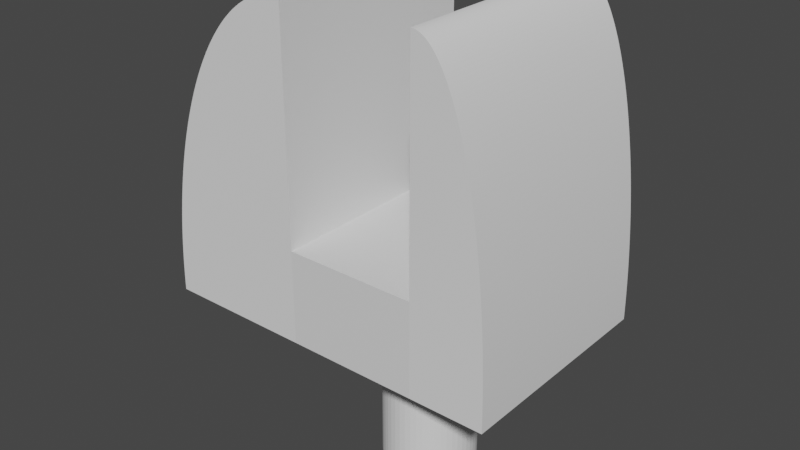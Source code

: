 # Source: wallbracket.blend  (saved by Blender 3.2.14; exported with 4.5.12 LTS)
import bpy
from mathutils import Matrix  # noqa: F401  (used for matrix-valued properties, if any)

bpy.ops.wm.read_factory_settings(use_empty=True)
scene = bpy.context.scene
scene.name = 'Scene'

# ---- collections
col_collection = bpy.data.collections.new('Collection'); scene.collection.children.link(col_collection)

# ---- materials (node trees are filled in below, after node groups)
mat_material = bpy.data.materials.new('Material')
mat_material.alpha_threshold = 0.0
mat_material.use_transparent_shadow = False
mat_material.line_color = (0.0, 0.0, 0.0, 1.0)

# ---- material node trees
mat_material.use_nodes = True; mat_material.node_tree.nodes.clear()
_N = mat_material.node_tree.nodes; _L = mat_material.node_tree.links
n0 = _N.new('ShaderNodeOutputMaterial'); n0.name = 'Material Output'; n0.location = (300, 300)
n1 = _N.new('ShaderNodeBsdfPrincipled'); n1.name = 'Principled BSDF'; n1.location = (10, 300)
n1.distribution = 'GGX'
n1.subsurface_method = 'RANDOM_WALK_SKIN'
n1.inputs[2].default_value = 0.4
n1.inputs[3].default_value = 1.45
n1.inputs[27].default_value = (0.0, 0.0, 0.0, 1.0)
n1.inputs[28].default_value = 1.0
_L.new(n1.outputs[0], n0.inputs[0])
n0.is_active_output = True

# ---- world
world_world = bpy.data.worlds.new('World'); scene.world = world_world
world_world.use_nodes = True; world_world.node_tree.nodes.clear()
_N = world_world.node_tree.nodes; _L = world_world.node_tree.links
n0 = _N.new('ShaderNodeOutputWorld'); n0.name = 'World Output'; n0.location = (300, 300)
n1 = _N.new('ShaderNodeBackground'); n1.name = 'Background'; n1.location = (10, 300)
n1.inputs[0].default_value = (0.05088, 0.05088, 0.05088, 1.0)
_L.new(n1.outputs[0], n0.inputs[0])
n0.is_active_output = True
world_world.color = (0.05088, 0.05088, 0.05088)
world_world.use_sun_shadow = False
world_world.sun_shadow_jitter_overblur = 0.0

# ---- meshes
me_cube = bpy.data.meshes.new('Cube')
me_cube.from_pydata([(-0.1725, -1.0, 0.2), (-0.1725, 1.0, 0.2), (-0.162, -1.0, 0.2), (-0.162, 1.0, 0.2), (-0.2859, -1.0, 0.2), (-0.2859, -1.0, -0.4), (-0.2859, 1.0, -0.4), (-0.2859, 1.0, 0.2), (0.4531, -1.0, 0.2), (0.4531, -1.0, -0.4), (0.4531, 1.0, -0.4), (0.4531, 1.0, 0.2)], [], [(8, 2, 0, 4, 5, 9), (5, 6, 10, 9), (11, 3, 2, 8), (1, 0, 2, 3), (7, 1, 3, 11, 10, 6), (0, 1, 7, 4), (6, 5, 4, 7), (11, 8, 9, 10)])
_uv = me_cube.uv_layers.new(name='UVMap')
_uv.uv.foreach_set('vector', [0.45, 0.8034, 0.45, 0.8803, 0.45, 0.8816, 0.45, 0.8957, 0.375, 0.8957, 0.375, 0.8034, 0.2293, 0.75, 0.2293, 0.5, 0.3216, 0.5, 0.3216, 0.75, 0.3726, 0.55, 0.1292, 0.55, 0.1292, 0.7, 0.3726, 0.7, 0.125, 0.55, 0.125, 0.7, 0.1292, 0.7, 0.1292, 0.55, 0.45, 0.3543, 0.45, 0.3684, 0.45, 0.3697, 0.45, 0.4466, 0.375, 0.4466, 0.375, 0.3543, 0.3542, 0.7, 0.3542, 0.55, 0.1298, 0.55, 0.1298, 0.7, 0.3882, 0.5179, 0.3882, 0.7321, 0.4276, 0.7321, 0.4276, 0.5179, 0.4576, 0.2321, 0.4576, 0.01786, 0.4135, 0.01786, 0.4135, 0.2321])
me_cube.materials.append(mat_material)
me_cube.use_remesh_preserve_volume = False
me_cube.use_remesh_preserve_attributes = False
me_cube.use_mirror_vertex_groups = False
me_cube.update()
me_cylinder = bpy.data.meshes.new('Cylinder')
me_cylinder.from_pydata([(0.0, 2.5, -4.0), (0.0, 2.5, 4.0), (0.3133, 2.48, -4.0), (0.3133, 2.48, 4.0), (0.6217, 2.421, -4.0), (0.6217, 2.421, 4.0), (0.9203, 2.324, -4.0), (0.9203, 2.324, 4.0), (1.204, 2.191, -4.0), (1.204, 2.191, 4.0), (1.469, 2.023, -4.0), (1.469, 2.023, 4.0), (1.711, 1.822, -4.0), (1.711, 1.822, 4.0), (1.926, 1.594, -4.0), (1.926, 1.594, 4.0), (2.111, 1.34, -4.0), (2.111, 1.34, 4.0), (2.262, 1.064, -4.0), (2.262, 1.064, 4.0), (2.378, 0.7725, -4.0), (2.378, 0.7725, 4.0), (2.456, 0.4685, -4.0), (2.456, 0.4685, 4.0), (2.495, 0.157, -4.0), (2.495, 0.157, 4.0), (2.495, -0.157, -4.0), (2.495, -0.157, 4.0), (2.456, -0.4685, -4.0), (2.456, -0.4685, 4.0), (2.378, -0.7725, -4.0), (2.378, -0.7725, 4.0), (2.262, -1.064, -4.0), (2.262, -1.064, 4.0), (2.111, -1.34, -4.0), (2.111, -1.34, 4.0), (1.926, -1.594, -4.0), (1.926, -1.594, 4.0), (1.711, -1.822, -4.0), (1.711, -1.822, 4.0), (1.469, -2.023, -4.0), (1.469, -2.023, 4.0), (1.204, -2.191, -4.0), (1.204, -2.191, 4.0), (0.9203, -2.324, -4.0), (0.9203, -2.324, 4.0), (0.6217, -2.421, -4.0), (0.6217, -2.421, 4.0), (0.3133, -2.48, -4.0), (0.3133, -2.48, 4.0), (-2.186e-07, -2.5, -4.0), (-2.186e-07, -2.5, 4.0), (-0.3133, -2.48, -4.0), (-0.3133, -2.48, 4.0), (-0.6217, -2.421, -4.0), (-0.6217, -2.421, 4.0), (-0.9203, -2.324, -4.0), (-0.9203, -2.324, 4.0), (-1.204, -2.191, -4.0), (-1.204, -2.191, 4.0), (-1.469, -2.023, -4.0), (-1.469, -2.023, 4.0), (-1.711, -1.822, -4.0), (-1.711, -1.822, 4.0), (-1.926, -1.594, -4.0), (-1.926, -1.594, 4.0), (-2.111, -1.34, -4.0), (-2.111, -1.34, 4.0), (-2.262, -1.064, -4.0), (-2.262, -1.064, 4.0), (-2.378, -0.7725, -4.0), (-2.378, -0.7725, 4.0), (-2.456, -0.4685, -4.0), (-2.456, -0.4685, 4.0), (-2.495, -0.157, -4.0), (-2.495, -0.157, 4.0), (-2.495, 0.157, -4.0), (-2.495, 0.157, 4.0), (-2.456, 0.4685, -4.0), (-2.456, 0.4685, 4.0), (-2.378, 0.7725, -4.0), (-2.378, 0.7725, 4.0), (-2.262, 1.064, -4.0), (-2.262, 1.064, 4.0), (-2.111, 1.34, -4.0), (-2.111, 1.34, 4.0), (-1.926, 1.594, -4.0), (-1.926, 1.594, 4.0), (-1.711, 1.822, -4.0), (-1.711, 1.822, 4.0), (-1.469, 2.023, -4.0), (-1.469, 2.023, 4.0), (-1.204, 2.191, -4.0), (-1.204, 2.191, 4.0), (-0.9203, 2.324, -4.0), (-0.9203, 2.324, 4.0), (-0.6217, 2.421, -4.0), (-0.6217, 2.421, 4.0), (-0.3133, 2.48, -4.0), (-0.3133, 2.48, 4.0)], [], [(0, 1, 3, 2), (2, 3, 5, 4), (4, 5, 7, 6), (6, 7, 9, 8), (8, 9, 11, 10), (10, 11, 13, 12), (12, 13, 15, 14), (14, 15, 17, 16), (16, 17, 19, 18), (18, 19, 21, 20), (20, 21, 23, 22), (22, 23, 25, 24), (24, 25, 27, 26), (26, 27, 29, 28), (28, 29, 31, 30), (30, 31, 33, 32), (32, 33, 35, 34), (34, 35, 37, 36), (36, 37, 39, 38), (38, 39, 41, 40), (40, 41, 43, 42), (42, 43, 45, 44), (44, 45, 47, 46), (46, 47, 49, 48), (48, 49, 51, 50), (50, 51, 53, 52), (52, 53, 55, 54), (54, 55, 57, 56), (56, 57, 59, 58), (58, 59, 61, 60), (60, 61, 63, 62), (62, 63, 65, 64), (64, 65, 67, 66), (66, 67, 69, 68), (68, 69, 71, 70), (70, 71, 73, 72), (72, 73, 75, 74), (74, 75, 77, 76), (76, 77, 79, 78), (78, 79, 81, 80), (80, 81, 83, 82), (82, 83, 85, 84), (84, 85, 87, 86), (86, 87, 89, 88), (88, 89, 91, 90), (90, 91, 93, 92), (92, 93, 95, 94), (94, 95, 97, 96), (3, 1, 99, 97, 95, 93, 91, 89, 87, 85, 83, 81, 79, 77, 75, 73, 71, 69, 67, 65, 63, 61, 59, 57, 55, 53, 51, 49, 47, 45, 43, 41, 39, 37, 35, 33, 31, 29, 27, 25, 23, 21, 19, 17, 15, 13, 11, 9, 7, 5), (96, 97, 99, 98), (98, 99, 1, 0), (0, 2, 4, 6, 8, 10, 12, 14, 16, 18, 20, 22, 24, 26, 28, 30, 32, 34, 36, 38, 40, 42, 44, 46, 48, 50, 52, 54, 56, 58, 60, 62, 64, 66, 68, 70, 72, 74, 76, 78, 80, 82, 84, 86, 88, 90, 92, 94, 96, 98)])
_uv = me_cylinder.uv_layers.new(name='UVMap')
_uv.uv.foreach_set('vector', [1.0, 0.5, 1.0, 1.0, 0.98, 1.0, 0.98, 0.5, 0.98, 0.5, 0.98, 1.0, 0.96, 1.0, 0.96, 0.5, 0.96, 0.5, 0.96, 1.0, 0.94, 1.0, 0.94, 0.5, 0.94, 0.5, 0.94, 1.0, 0.92, 1.0, 0.92, 0.5, 0.92, 0.5, 0.92, 1.0, 0.9, 1.0, 0.9, 0.5, 0.9, 0.5, 0.9, 1.0, 0.88, 1.0, 0.88, 0.5, 0.88, 0.5, 0.88, 1.0, 0.86, 1.0, 0.86, 0.5, 0.86, 0.5, 0.86, 1.0, 0.84, 1.0, 0.84, 0.5, 0.84, 0.5, 0.84, 1.0, 0.82, 1.0, 0.82, 0.5, 0.82, 0.5, 0.82, 1.0, 0.8, 1.0, 0.8, 0.5, 0.8, 0.5, 0.8, 1.0, 0.78, 1.0, 0.78, 0.5, 0.78, 0.5, 0.78, 1.0, 0.76, 1.0, 0.76, 0.5, 0.76, 0.5, 0.76, 1.0, 0.74, 1.0, 0.74, 0.5, 0.74, 0.5, 0.74, 1.0, 0.72, 1.0, 0.72, 0.5, 0.72, 0.5, 0.72, 1.0, 0.7, 1.0, 0.7, 0.5, 0.7, 0.5, 0.7, 1.0, 0.68, 1.0, 0.68, 0.5, 0.68, 0.5, 0.68, 1.0, 0.66, 1.0, 0.66, 0.5, 0.66, 0.5, 0.66, 1.0, 0.64, 1.0, 0.64, 0.5, 0.64, 0.5, 0.64, 1.0, 0.62, 1.0, 0.62, 0.5, 0.62, 0.5, 0.62, 1.0, 0.6, 1.0, 0.6, 0.5, 0.6, 0.5, 0.6, 1.0, 0.58, 1.0, 0.58, 0.5, 0.58, 0.5, 0.58, 1.0, 0.56, 1.0, 0.56, 0.5, 0.56, 0.5, 0.56, 1.0, 0.54, 1.0, 0.54, 0.5, 0.54, 0.5, 0.54, 1.0, 0.52, 1.0, 0.52, 0.5, 0.52, 0.5, 0.52, 1.0, 0.5, 1.0, 0.5, 0.5, 0.5, 0.5, 0.5, 1.0, 0.48, 1.0, 0.48, 0.5, 0.48, 0.5, 0.48, 1.0, 0.46, 1.0, 0.46, 0.5, 0.46, 0.5, 0.46, 1.0, 0.44, 1.0, 0.44, 0.5, 0.44, 0.5, 0.44, 1.0, 0.42, 1.0, 0.42, 0.5, 0.42, 0.5, 0.42, 1.0, 0.4, 1.0, 0.4, 0.5, 0.4, 0.5, 0.4, 1.0, 0.38, 1.0, 0.38, 0.5, 0.38, 0.5, 0.38, 1.0, 0.36, 1.0, 0.36, 0.5, 0.36, 0.5, 0.36, 1.0, 0.34, 1.0, 0.34, 0.5, 0.34, 0.5, 0.34, 1.0, 0.32, 1.0, 0.32, 0.5, 0.32, 0.5, 0.32, 1.0, 0.3, 1.0, 0.3, 0.5, 0.3, 0.5, 0.3, 1.0, 0.28, 1.0, 0.28, 0.5, 0.28, 0.5, 0.28, 1.0, 0.26, 1.0, 0.26, 0.5, 0.26, 0.5, 0.26, 1.0, 0.24, 1.0, 0.24, 0.5, 0.24, 0.5, 0.24, 1.0, 0.22, 1.0, 0.22, 0.5, 0.22, 0.5, 0.22, 1.0, 0.2, 1.0, 0.2, 0.5, 0.2, 0.5, 0.2, 1.0, 0.18, 1.0, 0.18, 0.5, 0.18, 0.5, 0.18, 1.0, 0.16, 1.0, 0.16, 0.5, 0.16, 0.5, 0.16, 1.0, 0.14, 1.0, 0.14, 0.5, 0.14, 0.5, 0.14, 1.0, 0.12, 1.0, 0.12, 0.5, 0.12, 0.5, 0.12, 1.0, 0.1, 1.0, 0.1, 0.5, 0.1, 0.5, 0.1, 1.0, 0.08, 1.0, 0.08, 0.5, 0.08, 0.5, 0.08, 1.0, 0.06, 1.0, 0.06, 0.5, 0.06, 0.5, 0.06, 1.0, 0.04, 1.0, 0.04, 0.5, 0.2801, 0.4881, 0.25, 0.49, 0.2199, 0.4881, 0.1903, 0.4825, 0.1617, 0.4731, 0.1344, 0.4603, 0.1089, 0.4442, 0.08571, 0.425, 0.06508, 0.403, 0.04736, 0.3786, 0.03284, 0.3522, 0.02175, 0.3242, 0.01425, 0.295, 0.01047, 0.2651, 0.01047, 0.2349, 0.01425, 0.205, 0.02175, 0.1758, 0.03284, 0.1478, 0.04736, 0.1214, 0.06508, 0.09702, 0.08571, 0.07505, 0.1089, 0.05584, 0.1344, 0.03969, 0.1617, 0.02685, 0.1903, 0.01754, 0.2199, 0.01189, 0.25, 0.01, 0.2801, 0.01189, 0.3097, 0.01754, 0.3383, 0.02685, 0.3656, 0.03969, 0.3911, 0.05584, 0.4143, 0.07505, 0.4349, 0.09702, 0.4526, 0.1214, 0.4672, 0.1478, 0.4783, 0.1758, 0.4857, 0.205, 0.4895, 0.2349, 0.4895, 0.2651, 0.4857, 0.295, 0.4783, 0.3242, 0.4672, 0.3522, 0.4526, 0.3786, 0.4349, 0.403, 0.4143, 0.425, 0.3911, 0.4442, 0.3656, 0.4603, 0.3383, 0.4731, 0.3097, 0.4825, 0.04, 0.5, 0.04, 1.0, 0.02, 1.0, 0.02, 0.5, 0.02, 0.5, 0.02, 1.0, 3.874e-07, 1.0, 3.874e-07, 0.5, 0.75, 0.49, 0.7801, 0.4881, 0.8097, 0.4825, 0.8383, 0.4731, 0.8656, 0.4603, 0.8911, 0.4442, 0.9143, 0.425, 0.9349, 0.403, 0.9526, 0.3786, 0.9672, 0.3522, 0.9783, 0.3242, 0.9857, 0.295, 0.9895, 0.2651, 0.9895, 0.2349, 0.9857, 0.205, 0.9783, 0.1758, 0.9672, 0.1478, 0.9526, 0.1214, 0.9349, 0.09702, 0.9143, 0.07505, 0.8911, 0.05584, 0.8656, 0.03969, 0.8383, 0.02685, 0.8097, 0.01754, 0.7801, 0.01189, 0.75, 0.01, 0.7199, 0.01189, 0.6903, 0.01754, 0.6617, 0.02685, 0.6344, 0.03969, 0.6089, 0.05584, 0.5857, 0.07505, 0.5651, 0.09702, 0.5474, 0.1214, 0.5328, 0.1478, 0.5217, 0.1758, 0.5143, 0.205, 0.5105, 0.2349, 0.5105, 0.2651, 0.5143, 0.295, 0.5217, 0.3242, 0.5328, 0.3522, 0.5474, 0.3786, 0.5651, 0.403, 0.5857, 0.425, 0.6089, 0.4442, 0.6344, 0.4603, 0.6617, 0.4731, 0.6903, 0.4825, 0.7199, 0.4881])
me_cylinder.use_remesh_fix_poles = True
me_cylinder.use_remesh_preserve_attributes = False
me_cylinder.update()
me_cube_003 = bpy.data.meshes.new('Cube.003')
me_cube_003.from_pydata([(-1.0, -1.0, -1.0), (-1.0, 1.0, -1.0), (1.0, -1.0, -1.0), (1.0, -1.0, 1.0), (1.0, 1.0, -1.0), (1.0, 1.0, 1.0), (1.0, -1.0, 1.0), (-1.0, -1.0, -1.0), (0.9476, -1.0, 0.9993), (0.8953, -1.0, 0.9973), (0.8431, -1.0, 0.9938), (0.7909, -1.0, 0.989), (0.7389, -1.0, 0.9829), (0.6871, -1.0, 0.9754), (0.6355, -1.0, 0.9665), (0.5842, -1.0, 0.9563), (0.5331, -1.0, 0.9447), (0.4824, -1.0, 0.9319), (0.432, -1.0, 0.9176), (0.382, -1.0, 0.9021), (0.3324, -1.0, 0.8853), (0.2833, -1.0, 0.8672), (0.2346, -1.0, 0.8478), (0.1865, -1.0, 0.8271), (0.139, -1.0, 0.8052), (0.09202, -1.0, 0.782), (0.04568, -1.0, 0.7576), (0.0, -1.0, 0.7321), (-0.045, -1.0, 0.7053), (-0.08928, -1.0, 0.6773), (-0.1328, -1.0, 0.6483), (-0.1756, -1.0, 0.618), (-0.2175, -1.0, 0.5867), (-0.2586, -1.0, 0.5543), (-0.2989, -1.0, 0.5208), (-0.3383, -1.0, 0.4863), (-0.3767, -1.0, 0.4507), (-0.4142, -1.0, 0.4142), (-0.4507, -1.0, 0.3767), (-0.4863, -1.0, 0.3383), (-0.5208, -1.0, 0.2989), (-0.5543, -1.0, 0.2586), (-0.5867, -1.0, 0.2175), (-0.618, -1.0, 0.1756), (-0.6483, -1.0, 0.1328), (-0.6773, -1.0, 0.08928), (-0.7053, -1.0, 0.045), (-0.7321, -1.0, 0.0), (-0.7576, -1.0, -0.04568), (-0.782, -1.0, -0.09202), (-0.8052, -1.0, -0.139), (-0.8271, -1.0, -0.1865), (-0.8478, -1.0, -0.2346), (-0.8672, -1.0, -0.2833), (-0.8853, -1.0, -0.3324), (-0.9021, -1.0, -0.382), (-0.9176, -1.0, -0.432), (-0.9319, -1.0, -0.4824), (-0.9447, -1.0, -0.5331), (-0.9563, -1.0, -0.5842), (-0.9665, -1.0, -0.6355), (-0.9754, -1.0, -0.6871), (-0.9829, -1.0, -0.7389), (-0.989, -1.0, -0.7909), (-0.9938, -1.0, -0.8431), (-0.9973, -1.0, -0.8953), (-0.9993, -1.0, -0.9476), (-1.0, 1.0, -1.0), (1.0, 1.0, 1.0), (-0.9993, 1.0, -0.9476), (-0.9973, 1.0, -0.8953), (-0.9938, 1.0, -0.8431), (-0.989, 1.0, -0.7909), (-0.9829, 1.0, -0.7389), (-0.9754, 1.0, -0.6871), (-0.9665, 1.0, -0.6355), (-0.9563, 1.0, -0.5842), (-0.9447, 1.0, -0.5331), (-0.9319, 1.0, -0.4824), (-0.9176, 1.0, -0.432), (-0.9021, 1.0, -0.382), (-0.8853, 1.0, -0.3324), (-0.8672, 1.0, -0.2833), (-0.8478, 1.0, -0.2346), (-0.8271, 1.0, -0.1865), (-0.8052, 1.0, -0.139), (-0.782, 1.0, -0.09202), (-0.7576, 1.0, -0.04568), (-0.7321, 1.0, 0.0), (-0.7053, 1.0, 0.045), (-0.6773, 1.0, 0.08928), (-0.6483, 1.0, 0.1328), (-0.618, 1.0, 0.1756), (-0.5867, 1.0, 0.2175), (-0.5543, 1.0, 0.2586), (-0.5208, 1.0, 0.2989), (-0.4863, 1.0, 0.3383), (-0.4507, 1.0, 0.3767), (-0.4142, 1.0, 0.4142), (-0.3767, 1.0, 0.4507), (-0.3383, 1.0, 0.4863), (-0.2989, 1.0, 0.5208), (-0.2586, 1.0, 0.5543), (-0.2175, 1.0, 0.5867), (-0.1756, 1.0, 0.618), (-0.1328, 1.0, 0.6483), (-0.08928, 1.0, 0.6773), (-0.045, 1.0, 0.7053), (0.0, 1.0, 0.7321), (0.04568, 1.0, 0.7576), (0.09202, 1.0, 0.782), (0.139, 1.0, 0.8052), (0.1865, 1.0, 0.8271), (0.2346, 1.0, 0.8478), (0.2833, 1.0, 0.8672), (0.3324, 1.0, 0.8853), (0.382, 1.0, 0.9021), (0.432, 1.0, 0.9176), (0.4824, 1.0, 0.9319), (0.5331, 1.0, 0.9447), (0.5842, 1.0, 0.9563), (0.6355, 1.0, 0.9665), (0.6871, 1.0, 0.9754), (0.7389, 1.0, 0.9829), (0.7909, 1.0, 0.989), (0.8431, 1.0, 0.9938), (0.8953, 1.0, 0.9973), (0.9476, 1.0, 0.9993)], [], [(5, 68, 6, 3), (4, 5, 3, 2), (0, 7, 67, 1), (1, 4, 2, 0), (1, 67, 69, 70, 71, 72, 73, 74, 75, 76, 77, 78, 79, 80, 81, 82, 83, 84, 85, 86, 87, 88, 89, 90, 91, 92, 93, 94, 95, 96, 97, 98, 99, 100, 101, 102, 103, 104, 105, 106, 107, 108, 109, 110, 111, 112, 113, 114, 115, 116, 117, 118, 119, 120, 121, 122, 123, 124, 125, 126, 127, 68, 5, 4), (6, 68, 127, 8), (8, 127, 126, 9), (9, 126, 125, 10), (10, 125, 124, 11), (11, 124, 123, 12), (12, 123, 122, 13), (13, 122, 121, 14), (14, 121, 120, 15), (15, 120, 119, 16), (16, 119, 118, 17), (17, 118, 117, 18), (18, 117, 116, 19), (19, 116, 115, 20), (20, 115, 114, 21), (21, 114, 113, 22), (22, 113, 112, 23), (23, 112, 111, 24), (24, 111, 110, 25), (25, 110, 109, 26), (26, 109, 108, 27), (27, 108, 107, 28), (28, 107, 106, 29), (29, 106, 105, 30), (30, 105, 104, 31), (31, 104, 103, 32), (32, 103, 102, 33), (33, 102, 101, 34), (34, 101, 100, 35), (35, 100, 99, 36), (36, 99, 98, 37), (37, 98, 97, 38), (38, 97, 96, 39), (39, 96, 95, 40), (40, 95, 94, 41), (41, 94, 93, 42), (42, 93, 92, 43), (43, 92, 91, 44), (44, 91, 90, 45), (45, 90, 89, 46), (46, 89, 88, 47), (47, 88, 87, 48), (48, 87, 86, 49), (49, 86, 85, 50), (50, 85, 84, 51), (51, 84, 83, 52), (52, 83, 82, 53), (53, 82, 81, 54), (54, 81, 80, 55), (55, 80, 79, 56), (56, 79, 78, 57), (57, 78, 77, 58), (58, 77, 76, 59), (59, 76, 75, 60), (60, 75, 74, 61), (61, 74, 73, 62), (62, 73, 72, 63), (63, 72, 71, 64), (64, 71, 70, 65), (65, 70, 69, 66), (66, 69, 67, 7), (2, 3, 6, 8, 9, 10, 11, 12, 13, 14, 15, 16, 17, 18, 19, 20, 21, 22, 23, 24, 25, 26, 27, 28, 29, 30, 31, 32, 33, 34, 35, 36, 37, 38, 39, 40, 41, 42, 43, 44, 45, 46, 47, 48, 49, 50, 51, 52, 53, 54, 55, 56, 57, 58, 59, 60, 61, 62, 63, 64, 65, 66, 7, 0)])
_uv = me_cube_003.uv_layers.new(name='UVMap')
_uv.uv.foreach_set('vector', [0.625, 0.5, 0.625, 0.5, 0.625, 0.75, 0.625, 0.75, 0.375, 0.5, 0.625, 0.5, 0.625, 0.75, 0.375, 0.75, 0.375, 0.0, 0.375, 0.0, 0.375, 0.25, 0.375, 0.25, 0.125, 0.5, 0.375, 0.5, 0.375, 0.75, 0.125, 0.75, 0.375, 0.25, 0.375, 0.25, 0.3815, 0.2501, 0.3881, 0.2503, 0.3946, 0.2508, 0.4011, 0.2514, 0.4076, 0.2521, 0.4141, 0.2531, 0.4206, 0.2542, 0.427, 0.2555, 0.4334, 0.2569, 0.4397, 0.2585, 0.446, 0.2603, 0.4523, 0.2622, 0.4585, 0.2643, 0.4646, 0.2666, 0.4707, 0.269, 0.4767, 0.2716, 0.4826, 0.2744, 0.4885, 0.2772, 0.4943, 0.2803, 0.5, 0.2835, 0.5056, 0.2868, 0.5112, 0.2903, 0.5166, 0.294, 0.5219, 0.2977, 0.5272, 0.3017, 0.5323, 0.3057, 0.5374, 0.3099, 0.5423, 0.3142, 0.5471, 0.3187, 0.5518, 0.3232, 0.5563, 0.3279, 0.5608, 0.3327, 0.5651, 0.3376, 0.5693, 0.3427, 0.5733, 0.3478, 0.5773, 0.3531, 0.581, 0.3584, 0.5847, 0.3638, 0.5882, 0.3694, 0.5915, 0.375, 0.5947, 0.3807, 0.5978, 0.3865, 0.6006, 0.3924, 0.6034, 0.3983, 0.606, 0.4043, 0.6084, 0.4104, 0.6107, 0.4165, 0.6128, 0.4227, 0.6147, 0.429, 0.6165, 0.4353, 0.6181, 0.4416, 0.6195, 0.448, 0.6208, 0.4544, 0.6219, 0.4609, 0.6229, 0.4674, 0.6236, 0.4739, 0.6242, 0.4804, 0.6247, 0.4869, 0.6249, 0.4935, 0.625, 0.5, 0.625, 0.5, 0.375, 0.5, 0.625, 0.75, 0.625, 0.5, 0.6315, 0.5, 0.6315, 0.75, 0.6315, 0.75, 0.6315, 0.5, 0.6381, 0.5, 0.6381, 0.75, 0.6381, 0.75, 0.6381, 0.5, 0.6446, 0.5, 0.6446, 0.75, 0.6446, 0.75, 0.6446, 0.5, 0.6511, 0.5, 0.6511, 0.75, 0.6511, 0.75, 0.6511, 0.5, 0.6576, 0.5, 0.6576, 0.75, 0.6576, 0.75, 0.6576, 0.5, 0.6641, 0.5, 0.6641, 0.75, 0.6641, 0.75, 0.6641, 0.5, 0.6706, 0.5, 0.6706, 0.75, 0.6706, 0.75, 0.6706, 0.5, 0.677, 0.5, 0.677, 0.75, 0.677, 0.75, 0.677, 0.5, 0.6834, 0.5, 0.6834, 0.75, 0.6834, 0.75, 0.6834, 0.5, 0.6897, 0.5, 0.6897, 0.75, 0.6897, 0.75, 0.6897, 0.5, 0.696, 0.5, 0.696, 0.75, 0.696, 0.75, 0.696, 0.5, 0.7023, 0.5, 0.7023, 0.75, 0.7023, 0.75, 0.7023, 0.5, 0.7085, 0.5, 0.7085, 0.75, 0.7085, 0.75, 0.7085, 0.5, 0.7146, 0.5, 0.7146, 0.75, 0.7146, 0.75, 0.7146, 0.5, 0.7207, 0.5, 0.7207, 0.75, 0.7207, 0.75, 0.7207, 0.5, 0.7267, 0.5, 0.7267, 0.75, 0.7267, 0.75, 0.7267, 0.5, 0.7326, 0.5, 0.7326, 0.75, 0.7326, 0.75, 0.7326, 0.5, 0.7385, 0.5, 0.7385, 0.75, 0.7385, 0.75, 0.7385, 0.5, 0.7443, 0.5, 0.7443, 0.75, 0.7443, 0.75, 0.7443, 0.5, 0.75, 0.5, 0.75, 0.75, 0.75, 0.75, 0.75, 0.5, 0.7556, 0.5, 0.7556, 0.75, 0.7556, 0.75, 0.7556, 0.5, 0.7612, 0.5, 0.7612, 0.75, 0.7612, 0.75, 0.7612, 0.5, 0.7666, 0.5, 0.7666, 0.75, 0.7666, 0.75, 0.7666, 0.5, 0.7719, 0.5, 0.7719, 0.75, 0.7719, 0.75, 0.7719, 0.5, 0.7772, 0.5, 0.7772, 0.75, 0.7772, 0.75, 0.7772, 0.5, 0.7823, 0.5, 0.7823, 0.75, 0.7823, 0.75, 0.7823, 0.5, 0.7874, 0.5, 0.7874, 0.75, 0.7874, 0.75, 0.7874, 0.5, 0.7923, 0.5, 0.7923, 0.75, 0.7923, 0.75, 0.7923, 0.5, 0.7971, 0.5, 0.7971, 0.75, 0.7971, 0.75, 0.7971, 0.5, 0.875, 0.5, 0.875, 0.75, 0.625, 0.0, 0.625, 0.25, 0.5471, 0.25, 0.5471, 0.0, 0.5471, 0.0, 0.5471, 0.25, 0.5423, 0.25, 0.5423, 0.0, 0.5423, 0.0, 0.5423, 0.25, 0.5374, 0.25, 0.5374, 0.0, 0.5374, 0.0, 0.5374, 0.25, 0.5323, 0.25, 0.5323, 0.0, 0.5323, 0.0, 0.5323, 0.25, 0.5272, 0.25, 0.5272, 0.0, 0.5272, 0.0, 0.5272, 0.25, 0.5219, 0.25, 0.5219, 0.0, 0.5219, 0.0, 0.5219, 0.25, 0.5166, 0.25, 0.5166, 0.0, 0.5166, 0.0, 0.5166, 0.25, 0.5112, 0.25, 0.5112, 0.0, 0.5112, 0.0, 0.5112, 0.25, 0.5056, 0.25, 0.5056, 0.0, 0.5056, 0.0, 0.5056, 0.25, 0.5, 0.25, 0.5, 0.0, 0.5, 0.0, 0.5, 0.25, 0.4943, 0.25, 0.4943, 0.0, 0.4943, 0.0, 0.4943, 0.25, 0.4885, 0.25, 0.4885, 0.0, 0.4885, 0.0, 0.4885, 0.25, 0.4826, 0.25, 0.4826, 0.0, 0.4826, 0.0, 0.4826, 0.25, 0.4767, 0.25, 0.4767, 0.0, 0.4767, 0.0, 0.4767, 0.25, 0.4707, 0.25, 0.4707, 0.0, 0.4707, 0.0, 0.4707, 0.25, 0.4646, 0.25, 0.4646, 0.0, 0.4646, 0.0, 0.4646, 0.25, 0.4585, 0.25, 0.4585, 0.0, 0.4585, 0.0, 0.4585, 0.25, 0.4523, 0.25, 0.4523, 0.0, 0.4523, 0.0, 0.4523, 0.25, 0.446, 0.25, 0.446, 0.0, 0.446, 0.0, 0.446, 0.25, 0.4397, 0.25, 0.4397, 0.0, 0.4397, 0.0, 0.4397, 0.25, 0.4334, 0.25, 0.4334, 0.0, 0.4334, 0.0, 0.4334, 0.25, 0.427, 0.25, 0.427, 0.0, 0.427, 0.0, 0.427, 0.25, 0.4206, 0.25, 0.4206, 0.0, 0.4206, 0.0, 0.4206, 0.25, 0.4141, 0.25, 0.4141, 0.0, 0.4141, 0.0, 0.4141, 0.25, 0.4076, 0.25, 0.4076, 0.0, 0.4076, 0.0, 0.4076, 0.25, 0.4011, 0.25, 0.4011, 0.0, 0.4011, 0.0, 0.4011, 0.25, 0.3946, 0.25, 0.3946, 0.0, 0.3946, 0.0, 0.3946, 0.25, 0.3881, 0.25, 0.3881, 0.0, 0.3881, 0.0, 0.3881, 0.25, 0.3815, 0.25, 0.3815, 0.0, 0.3815, 0.0, 0.3815, 0.25, 0.375, 0.25, 0.375, 0.0, 0.375, 0.75, 0.625, 0.75, 0.625, 0.75, 0.6249, 0.7565, 0.6247, 0.7631, 0.6242, 0.7696, 0.6236, 0.7761, 0.6229, 0.7826, 0.6219, 0.7891, 0.6208, 0.7956, 0.6195, 0.802, 0.6181, 0.8084, 0.6165, 0.8147, 0.6147, 0.821, 0.6128, 0.8273, 0.6107, 0.8335, 0.6084, 0.8396, 0.606, 0.8457, 0.6034, 0.8517, 0.6006, 0.8576, 0.5978, 0.8635, 0.5947, 0.8693, 0.5915, 0.875, 0.5882, 0.8806, 0.5847, 0.8862, 0.581, 0.8916, 0.5773, 0.8969, 0.5733, 0.9022, 0.5693, 0.9073, 0.5651, 0.9124, 0.5608, 0.9173, 0.5563, 0.9221, 0.5518, 0.9268, 0.5471, 0.9313, 0.5423, 0.9358, 0.5374, 0.9401, 0.5323, 0.9443, 0.5272, 0.9483, 0.5219, 0.9523, 0.5166, 0.956, 0.5112, 0.9597, 0.5056, 0.9632, 0.5, 0.9665, 0.4943, 0.9697, 0.4885, 0.9728, 0.4826, 0.9756, 0.4767, 0.9784, 0.4707, 0.981, 0.4646, 0.9834, 0.4585, 0.9857, 0.4523, 0.9878, 0.446, 0.9897, 0.4397, 0.9915, 0.4334, 0.9931, 0.427, 0.9945, 0.4206, 0.9958, 0.4141, 0.9969, 0.4076, 0.9979, 0.4011, 0.9986, 0.3946, 0.9992, 0.3881, 0.9997, 0.3815, 0.9999, 0.375, 1.0, 0.375, 1.0])
me_cube_003.update()
me_cube_005 = bpy.data.meshes.new('Cube.005')
me_cube_005.from_pydata([(-1.0, -1.0, -1.0), (-1.0, -1.0, 1.0), (-1.0, 1.0, -1.0), (-1.0, 1.0, 1.0), (1.0, -1.0, -1.0), (1.0, 1.0, -1.0), (1.0, -1.0, -1.0), (-1.0, -1.0, 1.0), (0.9993, -1.0, -0.9476), (0.9973, -1.0, -0.8953), (0.9938, -1.0, -0.8431), (0.989, -1.0, -0.7909), (0.9829, -1.0, -0.7389), (0.9754, -1.0, -0.6871), (0.9665, -1.0, -0.6355), (0.9563, -1.0, -0.5842), (0.9447, -1.0, -0.5331), (0.9319, -1.0, -0.4824), (0.9176, -1.0, -0.432), (0.9021, -1.0, -0.382), (0.8853, -1.0, -0.3324), (0.8672, -1.0, -0.2833), (0.8478, -1.0, -0.2346), (0.8271, -1.0, -0.1865), (0.8052, -1.0, -0.139), (0.782, -1.0, -0.09202), (0.7576, -1.0, -0.04568), (0.7321, -1.0, 0.0), (0.7053, -1.0, 0.045), (0.6773, -1.0, 0.08928), (0.6483, -1.0, 0.1328), (0.618, -1.0, 0.1756), (0.5867, -1.0, 0.2175), (0.5543, -1.0, 0.2586), (0.5208, -1.0, 0.2989), (0.4863, -1.0, 0.3383), (0.4507, -1.0, 0.3767), (0.4142, -1.0, 0.4142), (0.3767, -1.0, 0.4507), (0.3383, -1.0, 0.4863), (0.2989, -1.0, 0.5208), (0.2586, -1.0, 0.5543), (0.2175, -1.0, 0.5867), (0.1756, -1.0, 0.618), (0.1328, -1.0, 0.6483), (0.08928, -1.0, 0.6773), (0.045, -1.0, 0.7053), (0.0, -1.0, 0.7321), (-0.04568, -1.0, 0.7576), (-0.09202, -1.0, 0.782), (-0.139, -1.0, 0.8052), (-0.1865, -1.0, 0.8271), (-0.2346, -1.0, 0.8478), (-0.2833, -1.0, 0.8672), (-0.3324, -1.0, 0.8853), (-0.382, -1.0, 0.9021), (-0.432, -1.0, 0.9176), (-0.4824, -1.0, 0.9319), (-0.5331, -1.0, 0.9447), (-0.5842, -1.0, 0.9563), (-0.6355, -1.0, 0.9665), (-0.6871, -1.0, 0.9754), (-0.7389, -1.0, 0.9829), (-0.7909, -1.0, 0.989), (-0.8431, -1.0, 0.9938), (-0.8953, -1.0, 0.9973), (-0.9476, -1.0, 0.9993), (-1.0, 1.0, 1.0), (1.0, 1.0, -1.0), (-0.9476, 1.0, 0.9993), (-0.8953, 1.0, 0.9973), (-0.8431, 1.0, 0.9938), (-0.7909, 1.0, 0.989), (-0.7389, 1.0, 0.9829), (-0.6871, 1.0, 0.9754), (-0.6355, 1.0, 0.9665), (-0.5842, 1.0, 0.9563), (-0.5331, 1.0, 0.9447), (-0.4824, 1.0, 0.9319), (-0.432, 1.0, 0.9176), (-0.382, 1.0, 0.9021), (-0.3324, 1.0, 0.8853), (-0.2833, 1.0, 0.8672), (-0.2346, 1.0, 0.8478), (-0.1865, 1.0, 0.8271), (-0.139, 1.0, 0.8052), (-0.09202, 1.0, 0.782), (-0.04568, 1.0, 0.7576), (0.0, 1.0, 0.7321), (0.045, 1.0, 0.7053), (0.08928, 1.0, 0.6773), (0.1328, 1.0, 0.6483), (0.1756, 1.0, 0.618), (0.2175, 1.0, 0.5867), (0.2586, 1.0, 0.5543), (0.2989, 1.0, 0.5208), (0.3383, 1.0, 0.4863), (0.3767, 1.0, 0.4507), (0.4142, 1.0, 0.4142), (0.4507, 1.0, 0.3767), (0.4863, 1.0, 0.3383), (0.5208, 1.0, 0.2989), (0.5543, 1.0, 0.2586), (0.5867, 1.0, 0.2175), (0.618, 1.0, 0.1756), (0.6483, 1.0, 0.1328), (0.6773, 1.0, 0.08928), (0.7053, 1.0, 0.045), (0.7321, 1.0, 0.0), (0.7576, 1.0, -0.04568), (0.782, 1.0, -0.09202), (0.8052, 1.0, -0.139), (0.8271, 1.0, -0.1865), (0.8478, 1.0, -0.2346), (0.8672, 1.0, -0.2833), (0.8853, 1.0, -0.3324), (0.9021, 1.0, -0.382), (0.9176, 1.0, -0.432), (0.9319, 1.0, -0.4824), (0.9447, 1.0, -0.5331), (0.9563, 1.0, -0.5842), (0.9665, 1.0, -0.6355), (0.9754, 1.0, -0.6871), (0.9829, 1.0, -0.7389), (0.989, 1.0, -0.7909), (0.9938, 1.0, -0.8431), (0.9973, 1.0, -0.8953), (0.9993, 1.0, -0.9476)], [], [(0, 1, 3, 2), (4, 6, 8, 9, 10, 11, 12, 13, 14, 15, 16, 17, 18, 19, 20, 21, 22, 23, 24, 25, 26, 27, 28, 29, 30, 31, 32, 33, 34, 35, 36, 37, 38, 39, 40, 41, 42, 43, 44, 45, 46, 47, 48, 49, 50, 51, 52, 53, 54, 55, 56, 57, 58, 59, 60, 61, 62, 63, 64, 65, 66, 7, 1, 0), (2, 3, 67, 69, 70, 71, 72, 73, 74, 75, 76, 77, 78, 79, 80, 81, 82, 83, 84, 85, 86, 87, 88, 89, 90, 91, 92, 93, 94, 95, 96, 97, 98, 99, 100, 101, 102, 103, 104, 105, 106, 107, 108, 109, 110, 111, 112, 113, 114, 115, 116, 117, 118, 119, 120, 121, 122, 123, 124, 125, 126, 127, 68, 5), (2, 5, 4, 0), (5, 68, 6, 4), (67, 7, 66, 69), (69, 66, 65, 70), (70, 65, 64, 71), (71, 64, 63, 72), (72, 63, 62, 73), (73, 62, 61, 74), (74, 61, 60, 75), (75, 60, 59, 76), (76, 59, 58, 77), (77, 58, 57, 78), (78, 57, 56, 79), (79, 56, 55, 80), (80, 55, 54, 81), (81, 54, 53, 82), (82, 53, 52, 83), (83, 52, 51, 84), (84, 51, 50, 85), (85, 50, 49, 86), (86, 49, 48, 87), (87, 48, 47, 88), (88, 47, 46, 89), (89, 46, 45, 90), (90, 45, 44, 91), (91, 44, 43, 92), (92, 43, 42, 93), (93, 42, 41, 94), (94, 41, 40, 95), (95, 40, 39, 96), (96, 39, 38, 97), (97, 38, 37, 98), (98, 37, 36, 99), (99, 36, 35, 100), (100, 35, 34, 101), (101, 34, 33, 102), (102, 33, 32, 103), (103, 32, 31, 104), (104, 31, 30, 105), (105, 30, 29, 106), (106, 29, 28, 107), (107, 28, 27, 108), (108, 27, 26, 109), (109, 26, 25, 110), (110, 25, 24, 111), (111, 24, 23, 112), (112, 23, 22, 113), (113, 22, 21, 114), (114, 21, 20, 115), (115, 20, 19, 116), (116, 19, 18, 117), (117, 18, 17, 118), (118, 17, 16, 119), (119, 16, 15, 120), (120, 15, 14, 121), (121, 14, 13, 122), (122, 13, 12, 123), (123, 12, 11, 124), (124, 11, 10, 125), (125, 10, 9, 126), (126, 9, 8, 127), (127, 8, 6, 68), (67, 3, 1, 7)])
_uv = me_cube_005.uv_layers.new(name='UVMap')
_uv.uv.foreach_set('vector', [0.375, 0.0, 0.625, 0.0, 0.625, 0.25, 0.375, 0.25, 0.375, 0.75, 0.375, 0.75, 0.3815, 0.7501, 0.3881, 0.7503, 0.3946, 0.7508, 0.4011, 0.7514, 0.4076, 0.7521, 0.4141, 0.7531, 0.4206, 0.7542, 0.427, 0.7555, 0.4334, 0.7569, 0.4397, 0.7585, 0.446, 0.7603, 0.4523, 0.7622, 0.4585, 0.7643, 0.4646, 0.7666, 0.4707, 0.769, 0.4767, 0.7716, 0.4826, 0.7744, 0.4885, 0.7772, 0.4943, 0.7803, 0.5, 0.7835, 0.5056, 0.7868, 0.5112, 0.7903, 0.5166, 0.794, 0.5219, 0.7977, 0.5272, 0.8017, 0.5323, 0.8057, 0.5374, 0.8099, 0.5423, 0.8142, 0.5471, 0.8187, 0.5518, 0.8232, 0.5563, 0.8279, 0.5608, 0.8327, 0.5651, 0.8376, 0.5693, 0.8427, 0.5733, 0.8478, 0.5773, 0.8531, 0.581, 0.8584, 0.5847, 0.8638, 0.5882, 0.8694, 0.5915, 0.875, 0.5947, 0.8807, 0.5978, 0.8865, 0.6006, 0.8924, 0.6034, 0.8983, 0.606, 0.9043, 0.6084, 0.9104, 0.6107, 0.9165, 0.6128, 0.9227, 0.6147, 0.929, 0.6165, 0.9353, 0.6181, 0.9416, 0.6195, 0.948, 0.6208, 0.9544, 0.6219, 0.9609, 0.6229, 0.9674, 0.6236, 0.9739, 0.6242, 0.9804, 0.6247, 0.9869, 0.6249, 0.9935, 0.625, 1.0, 0.625, 1.0, 0.375, 1.0, 0.375, 0.25, 0.625, 0.25, 0.625, 0.25, 0.6249, 0.2565, 0.6247, 0.2631, 0.6242, 0.2696, 0.6236, 0.2761, 0.6229, 0.2826, 0.6219, 0.2891, 0.6208, 0.2956, 0.6195, 0.302, 0.6181, 0.3084, 0.6165, 0.3147, 0.6147, 0.321, 0.6128, 0.3273, 0.6107, 0.3335, 0.6084, 0.3396, 0.606, 0.3457, 0.6034, 0.3517, 0.6006, 0.3576, 0.5978, 0.3635, 0.5947, 0.3693, 0.5915, 0.375, 0.5882, 0.3806, 0.5847, 0.3862, 0.581, 0.3916, 0.5773, 0.3969, 0.5733, 0.4022, 0.5693, 0.4073, 0.5651, 0.4124, 0.5608, 0.4173, 0.5563, 0.4221, 0.5518, 0.4268, 0.5471, 0.4313, 0.5423, 0.4358, 0.5374, 0.4401, 0.5323, 0.4443, 0.5272, 0.4483, 0.5219, 0.4523, 0.5166, 0.456, 0.5112, 0.4597, 0.5056, 0.4632, 0.5, 0.4665, 0.4943, 0.4697, 0.4885, 0.4728, 0.4826, 0.4756, 0.4767, 0.4784, 0.4707, 0.481, 0.4646, 0.4834, 0.4585, 0.4857, 0.4523, 0.4878, 0.446, 0.4897, 0.4397, 0.4915, 0.4334, 0.4931, 0.427, 0.4945, 0.4206, 0.4958, 0.4141, 0.4969, 0.4076, 0.4979, 0.4011, 0.4986, 0.3946, 0.4992, 0.3881, 0.4997, 0.3815, 0.4999, 0.375, 0.5, 0.375, 0.5, 0.125, 0.5, 0.375, 0.5, 0.375, 0.75, 0.125, 0.75, 0.375, 0.5, 0.375, 0.5, 0.375, 0.75, 0.375, 0.75, 0.875, 0.5, 0.875, 0.75, 0.8685, 0.75, 0.8685, 0.5, 0.8685, 0.5, 0.8685, 0.75, 0.8619, 0.75, 0.8619, 0.5, 0.8619, 0.5, 0.8619, 0.75, 0.8554, 0.75, 0.8554, 0.5, 0.8554, 0.5, 0.8554, 0.75, 0.8489, 0.75, 0.8489, 0.5, 0.8489, 0.5, 0.8489, 0.75, 0.8424, 0.75, 0.8424, 0.5, 0.8424, 0.5, 0.8424, 0.75, 0.8359, 0.75, 0.8359, 0.5, 0.8359, 0.5, 0.8359, 0.75, 0.8294, 0.75, 0.8294, 0.5, 0.8294, 0.5, 0.8294, 0.75, 0.823, 0.75, 0.823, 0.5, 0.823, 0.5, 0.823, 0.75, 0.8166, 0.75, 0.8166, 0.5, 0.8166, 0.5, 0.8166, 0.75, 0.8103, 0.75, 0.8103, 0.5, 0.8103, 0.5, 0.8103, 0.75, 0.804, 0.75, 0.804, 0.5, 0.804, 0.5, 0.804, 0.75, 0.7977, 0.75, 0.7977, 0.5, 0.7977, 0.5, 0.7977, 0.75, 0.7915, 0.75, 0.7915, 0.5, 0.7915, 0.5, 0.7915, 0.75, 0.7854, 0.75, 0.7854, 0.5, 0.7854, 0.5, 0.7854, 0.75, 0.7793, 0.75, 0.7793, 0.5, 0.7793, 0.5, 0.7793, 0.75, 0.7733, 0.75, 0.7733, 0.5, 0.7733, 0.5, 0.7733, 0.75, 0.7674, 0.75, 0.7674, 0.5, 0.7674, 0.5, 0.7674, 0.75, 0.7615, 0.75, 0.7615, 0.5, 0.7615, 0.5, 0.7615, 0.75, 0.7557, 0.75, 0.7557, 0.5, 0.7557, 0.5, 0.7557, 0.75, 0.75, 0.75, 0.75, 0.5, 0.75, 0.5, 0.75, 0.75, 0.7444, 0.75, 0.7444, 0.5, 0.7444, 0.5, 0.7444, 0.75, 0.7388, 0.75, 0.7388, 0.5, 0.7388, 0.5, 0.7388, 0.75, 0.7334, 0.75, 0.7334, 0.5, 0.7334, 0.5, 0.7334, 0.75, 0.7281, 0.75, 0.7281, 0.5, 0.7281, 0.5, 0.7281, 0.75, 0.7228, 0.75, 0.7228, 0.5, 0.7228, 0.5, 0.7228, 0.75, 0.7177, 0.75, 0.7177, 0.5, 0.7177, 0.5, 0.7177, 0.75, 0.7126, 0.75, 0.7126, 0.5, 0.7126, 0.5, 0.7126, 0.75, 0.7077, 0.75, 0.7077, 0.5, 0.7077, 0.5, 0.7077, 0.75, 0.7029, 0.75, 0.7029, 0.5, 0.7029, 0.5, 0.7029, 0.75, 0.625, 0.75, 0.625, 0.5, 0.625, 0.5, 0.625, 0.75, 0.5471, 0.75, 0.5471, 0.5, 0.5471, 0.5, 0.5471, 0.75, 0.5423, 0.75, 0.5423, 0.5, 0.5423, 0.5, 0.5423, 0.75, 0.5374, 0.75, 0.5374, 0.5, 0.5374, 0.5, 0.5374, 0.75, 0.5323, 0.75, 0.5323, 0.5, 0.5323, 0.5, 0.5323, 0.75, 0.5272, 0.75, 0.5272, 0.5, 0.5272, 0.5, 0.5272, 0.75, 0.5219, 0.75, 0.5219, 0.5, 0.5219, 0.5, 0.5219, 0.75, 0.5166, 0.75, 0.5166, 0.5, 0.5166, 0.5, 0.5166, 0.75, 0.5112, 0.75, 0.5112, 0.5, 0.5112, 0.5, 0.5112, 0.75, 0.5056, 0.75, 0.5056, 0.5, 0.5056, 0.5, 0.5056, 0.75, 0.5, 0.75, 0.5, 0.5, 0.5, 0.5, 0.5, 0.75, 0.4943, 0.75, 0.4943, 0.5, 0.4943, 0.5, 0.4943, 0.75, 0.4885, 0.75, 0.4885, 0.5, 0.4885, 0.5, 0.4885, 0.75, 0.4826, 0.75, 0.4826, 0.5, 0.4826, 0.5, 0.4826, 0.75, 0.4767, 0.75, 0.4767, 0.5, 0.4767, 0.5, 0.4767, 0.75, 0.4707, 0.75, 0.4707, 0.5, 0.4707, 0.5, 0.4707, 0.75, 0.4646, 0.75, 0.4646, 0.5, 0.4646, 0.5, 0.4646, 0.75, 0.4585, 0.75, 0.4585, 0.5, 0.4585, 0.5, 0.4585, 0.75, 0.4523, 0.75, 0.4523, 0.5, 0.4523, 0.5, 0.4523, 0.75, 0.446, 0.75, 0.446, 0.5, 0.446, 0.5, 0.446, 0.75, 0.4397, 0.75, 0.4397, 0.5, 0.4397, 0.5, 0.4397, 0.75, 0.4334, 0.75, 0.4334, 0.5, 0.4334, 0.5, 0.4334, 0.75, 0.427, 0.75, 0.427, 0.5, 0.427, 0.5, 0.427, 0.75, 0.4206, 0.75, 0.4206, 0.5, 0.4206, 0.5, 0.4206, 0.75, 0.4141, 0.75, 0.4141, 0.5, 0.4141, 0.5, 0.4141, 0.75, 0.4076, 0.75, 0.4076, 0.5, 0.4076, 0.5, 0.4076, 0.75, 0.4011, 0.75, 0.4011, 0.5, 0.4011, 0.5, 0.4011, 0.75, 0.3946, 0.75, 0.3946, 0.5, 0.3946, 0.5, 0.3946, 0.75, 0.3881, 0.75, 0.3881, 0.5, 0.3881, 0.5, 0.3881, 0.75, 0.3815, 0.75, 0.3815, 0.5, 0.3815, 0.5, 0.3815, 0.75, 0.375, 0.75, 0.375, 0.5, 0.875, 0.5, 0.875, 0.5, 0.875, 0.75, 0.875, 0.75])
me_cube_005.update()

# ---- objects
ob_cube = bpy.data.objects.new('Cube', me_cube)
ob_cylinder = bpy.data.objects.new('Cylinder', me_cylinder)
ob_cube_003 = bpy.data.objects.new('Cube.003', me_cube_003)
ob_cube_002 = bpy.data.objects.new('Cube.002', me_cube_005)

# ---- transforms, parenting, visibility, modifiers, constraints
ob_cube.location = (1.139, 0.0, -1.667)
ob_cube.scale = (9.5, 6.0, 8.333)
ob_cube.lock_rotations_4d = False
ob_cube.empty_display_type = 'ARROWS'
ob_cube.lineart.crease_threshold = 0.0
ob_cylinder.location = (1.995, 0.0, -9.0)
ob_cube_003.location = (-5.577, 0.0, 3.5)
ob_cube_003.scale = (4.0, 6.0, 8.5)
ob_cube_002.location = (7.443, 0.0, 3.5)
ob_cube_002.scale = (2.0, 6.0, 8.5)

# ---- collection membership
col_collection.objects.link(ob_cube)
col_collection.objects.link(ob_cylinder)
col_collection.objects.link(ob_cube_003)
col_collection.objects.link(ob_cube_002)

# ---- scene / render settings (as saved in the file)
scene.frame_start = 1; scene.frame_end = 250; scene.frame_set(1)
scene.render.engine = 'BLENDER_EEVEE_NEXT'
scene.cycles.sampling_pattern = 'TABULATED_SOBOL'
scene.cycles.use_light_tree = False
scene.view_settings.view_transform = 'Filmic'
bpy.context.view_layer.update()

# ---- added for rendering (the .blend has no active camera and no usable light): camera, sun
cam_auto = bpy.data.cameras.new('AutoCamera')
cam_auto.lens = 50.0
cam_auto.sensor_width = 36.0
cam_auto.clip_end = 1000.0
ob_auto_camera = bpy.data.objects.new('AutoCamera', cam_auto)
scene.collection.objects.link(ob_auto_camera)
ob_auto_camera.location = (31.0457, -37.3349, 24.3899)
ob_auto_camera.rotation_euler = (1.09748, -7.21219e-08, 0.694738)
scene.camera = ob_auto_camera
light_auto_sun = bpy.data.lights.new('AutoSun', 'SUN')
light_auto_sun.energy = 3.0
light_auto_sun.angle = 0.0523599
ob_auto_sun = bpy.data.objects.new('AutoSun', light_auto_sun)
scene.collection.objects.link(ob_auto_sun)
ob_auto_sun.rotation_euler = (0.872665, 0.174533, 0.523599)
bpy.context.view_layer.update()
